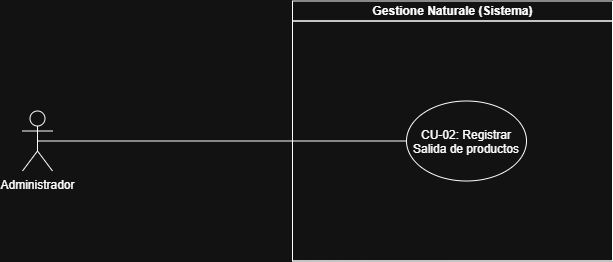

The diagram above was exported from draw.io. Its source (the exported page's mxGraphModel, read from the mxfile embedded in the PNG):
<mxGraphModel dx="2060" dy="1252" grid="1" gridSize="10" guides="1" tooltips="1" connect="1" arrows="1" fold="1" page="1" pageScale="1" pageWidth="827" pageHeight="1169" math="0" shadow="0">
  <root>
    <mxCell id="1pLrZiwziwsQC83NgFJS-0" />
    <mxCell id="1pLrZiwziwsQC83NgFJS-1" parent="1pLrZiwziwsQC83NgFJS-0" />
    <mxCell id="1pLrZiwziwsQC83NgFJS-2" parent="1pLrZiwziwsQC83NgFJS-1" style="swimlane;childLayout=stackLayout;resizeParent=1;resizeParentMax=0;horizontal=1;startSize=20;horizontalStack=0;html=1;" value="Gestione Naturale (Sistema)" vertex="1">
      <mxGeometry height="260" width="320" x="360" y="290" as="geometry" />
    </mxCell>
    <mxCell id="1pLrZiwziwsQC83NgFJS-3" parent="1pLrZiwziwsQC83NgFJS-2" style="swimlane;startSize=0;horizontal=0;html=1;" value="" vertex="1">
      <mxGeometry height="240" width="320" y="20" as="geometry" />
    </mxCell>
    <mxCell id="1pLrZiwziwsQC83NgFJS-11" parent="1pLrZiwziwsQC83NgFJS-3" style="shape=umlActor;verticalLabelPosition=bottom;verticalAlign=top;html=1;outlineConnect=0;" value="Administrador" vertex="1">
      <mxGeometry height="60" width="30" x="-270" y="90" as="geometry" />
    </mxCell>
    <mxCell id="1pLrZiwziwsQC83NgFJS-16" parent="1pLrZiwziwsQC83NgFJS-3" style="ellipse;whiteSpace=wrap;html=1;shapeInside=1;" value="CU-02: Registrar Salida de productos" vertex="1">
      <mxGeometry height="80" width="120" x="114" y="80" as="geometry" />
    </mxCell>
    <mxCell id="1pLrZiwziwsQC83NgFJS-19" edge="1" parent="1pLrZiwziwsQC83NgFJS-3" source="1pLrZiwziwsQC83NgFJS-11" style="endArrow=none;html=1;rounded=0;exitX=0.5;exitY=0.5;exitDx=0;exitDy=0;exitPerimeter=0;entryX=0;entryY=0.5;entryDx=0;entryDy=0;endFill=0;" target="1pLrZiwziwsQC83NgFJS-16" value="">
      <mxGeometry height="50" relative="1" width="50" as="geometry">
        <mxPoint x="-20" y="290" as="sourcePoint" />
        <mxPoint x="30" y="240" as="targetPoint" />
      </mxGeometry>
    </mxCell>
  </root>
</mxGraphModel>